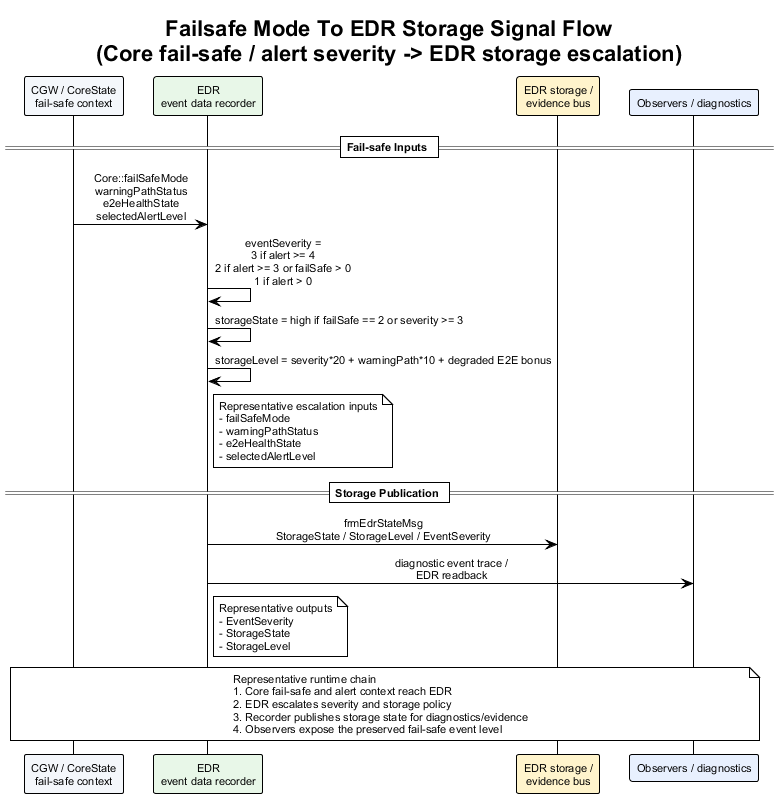

The diagram above was rendered by PlantUML. Its source (embedded in the PNG):
@startuml failsafe_mode_to_edr_storage_signal_flow
!theme plain
skinparam backgroundColor #FFFFFF
skinparam defaultFontName Arial
skinparam defaultFontSize 11
skinparam sequenceMessageAlign center
skinparam responseMessageBelowArrow true

title Failsafe Mode To EDR Storage Signal Flow\n(Core fail-safe / alert severity -> EDR storage escalation)

participant "CGW / CoreState\nfail-safe context" as CoreCtx #F4F7FB
participant "EDR\nevent data recorder" as EDR #E8F7E8
participant "EDR storage /\nevidence bus" as StorageBus #FFF4CC
participant "Observers / diagnostics" as Obs #E8F0FE

== Fail-safe Inputs ==

CoreCtx -> EDR : Core::failSafeMode\nwarningPathStatus\ne2eHealthState\nselectedAlertLevel
EDR -> EDR : eventSeverity =\n3 if alert >= 4\n2 if alert >= 3 or failSafe > 0\n1 if alert > 0
EDR -> EDR : storageState = high if failSafe == 2 or severity >= 3
EDR -> EDR : storageLevel = severity*20 + warningPath*10 + degraded E2E bonus
note right of EDR
Representative escalation inputs
- failSafeMode
- warningPathStatus
- e2eHealthState
- selectedAlertLevel
end note

== Storage Publication ==

EDR -> StorageBus : frmEdrStateMsg\nStorageState / StorageLevel / EventSeverity
EDR -> Obs : diagnostic event trace /\nEDR readback
note right of EDR
Representative outputs
- EventSeverity
- StorageState
- StorageLevel
end note

note over CoreCtx, Obs
Representative runtime chain
1. Core fail-safe and alert context reach EDR
2. EDR escalates severity and storage policy
3. Recorder publishes storage state for diagnostics/evidence
4. Observers expose the preserved fail-safe event level
end note

@enduml